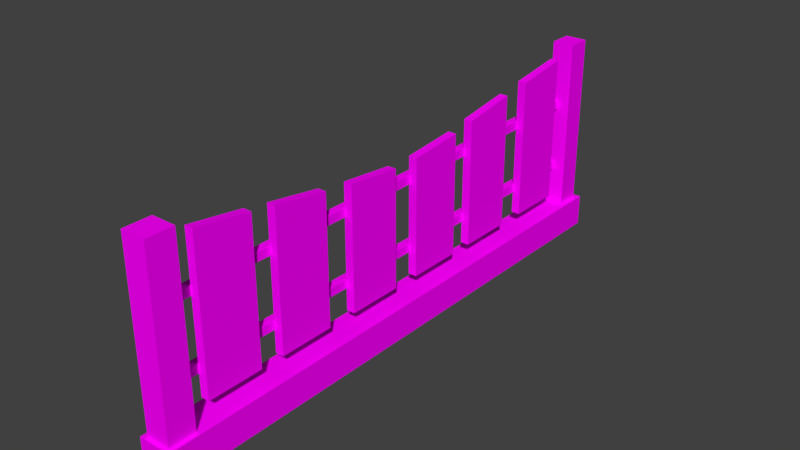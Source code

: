 # Source: fenceround.blend  (saved by Blender 2.79.0; exported with 4.5.12 LTS)
import bpy
from mathutils import Matrix  # noqa: F401  (used for matrix-valued properties, if any)

bpy.ops.wm.read_factory_settings(use_empty=True)
scene = bpy.context.scene
scene.name = 'Scene'

# ---- collections
col_collection_1 = bpy.data.collections.new('Collection 1'); scene.collection.children.link(col_collection_1)

# ---- images (referenced by path relative to the original .blend; pixels are not part of the script)
import os
ASSET_DIR = os.environ.get("B2B_ASSET_DIR", "")  # directory of the original .blend (textures are referenced by path, not embedded)
HERE = os.path.dirname(os.path.abspath(__file__))  # packed textures are extracted next to this script under _unpacked/

def load_image(name, relpath, width, height, colorspace="sRGB"):
    """Load a texture the original file referenced (path relative to the .blend, or extracted next to this script)."""
    p = next((c for c in (os.path.join(HERE, relpath), os.path.join(ASSET_DIR, relpath)) if relpath and os.path.exists(c)), "")
    if p:
        img = bpy.data.images.load(p, check_existing=True)
        img.name = name
    else:  # same state as the original file: an image datablock whose file is absent (Cycles renders it pink)
        img = bpy.data.images.new(name, width, height)
        img.source = "FILE"
        img.filepath = "//" + (relpath or name)
    img.colorspace_settings.name = colorspace
    return img
img_fenceround_png = load_image('fenceround.png', 'fenceround.png', 1024, 1024, 'sRGB')

# ---- materials (node trees are filled in below, after node groups)
mat_fenceroundmat = bpy.data.materials.new('fenceroundMat')
mat_fenceroundmat.alpha_threshold = 0.0
mat_fenceroundmat.roughness = 0.5

# ---- material node trees
mat_fenceroundmat.use_nodes = True; mat_fenceroundmat.node_tree.nodes.clear()
_N = mat_fenceroundmat.node_tree.nodes; _L = mat_fenceroundmat.node_tree.links
n0 = _N.new('ShaderNodeOutputMaterial'); n0.name = 'Material Output'; n0.location = (300, 300)
n1 = _N.new('ShaderNodeBsdfDiffuse'); n1.name = 'Diffuse BSDF'; n1.location = (10, 300)
n2 = _N.new('ShaderNodeTexImage'); n2.name = 'Image Texture'; n2.location = (-180, 300)
n2.width = 140
n2.image = img_fenceround_png
_L.new(n1.outputs[0], n0.inputs[0])
_L.new(n2.outputs[0], n1.inputs[0])
n0.is_active_output = True

# ---- world
world_world = bpy.data.worlds.new('World'); scene.world = world_world
world_world.color = (0.05088, 0.05088, 0.05088)
world_world.use_sun_shadow = False
world_world.sun_shadow_jitter_overblur = 0.0
world_world.cycles.sampling_method = 'MANUAL'

# ---- meshes
me_fenceround = bpy.data.meshes.new('fenceround')
me_fenceround.from_pydata([(-0.04172, -0.72, 0.0), (-0.04172, -0.72, 0.08151), (-0.04172, 0.72, 0.0), (-0.04172, 0.72, 0.08151), (0.04172, -0.72, 0.0), (0.04172, -0.72, 0.08151), (0.04172, 0.72, 0.0), (0.04172, 0.72, 0.08151), (-0.03101, -0.6425, 0.02038), (-0.03101, -0.7108, 0.02038), (-0.03101, -0.6425, 0.5251), (-0.03101, -0.7108, 0.5251), (0.03101, -0.6425, 0.02038), (0.03101, -0.7108, 0.02038), (0.03101, -0.6425, 0.5251), (0.03101, -0.7108, 0.5251), (-0.02798, 0.7075, 0.02038), (-0.02798, 0.6458, 0.02038), (-0.02798, 0.7075, 0.5251), (-0.02798, 0.6458, 0.5251), (0.02798, 0.7075, 0.02038), (0.02798, 0.6458, 0.02038), (0.02798, 0.7075, 0.5251), (0.02798, 0.6458, 0.5251), (-0.02506, -0.6796, 0.1768), (-0.02506, -0.6796, 0.1979), (-0.02506, 0.6796, 0.1768), (-0.02506, 0.6796, 0.1979), (-0.003433, -0.6796, 0.1768), (-0.003433, -0.6796, 0.1979), (-0.003433, 0.6796, 0.1768), (-0.003433, 0.6796, 0.1979), (-0.02506, -0.6796, 0.3489), (-0.02506, -0.6796, 0.37), (-0.02506, 0.6796, 0.3489), (-0.02506, 0.6796, 0.37), (-0.003433, -0.6796, 0.3489), (-0.003433, -0.6796, 0.37), (-0.003433, 0.6796, 0.3489), (-0.003433, 0.6796, 0.37), (-0.005722, -0.5946, 0.1195), (-0.005722, -0.5946, 0.495), (-0.005722, -0.4531, 0.1195), (-0.005722, -0.4531, 0.4749), (0.0159, -0.5946, 0.1195), (0.0159, -0.5946, 0.495), (0.0159, -0.4531, 0.1195), (0.0159, -0.4531, 0.4749), (-0.005722, -0.3928, 0.1195), (-0.005722, -0.3928, 0.4642), (-0.005722, -0.2513, 0.1195), (-0.005722, -0.2513, 0.4427), (0.0159, -0.3928, 0.1195), (0.0159, -0.3928, 0.4642), (0.0159, -0.2513, 0.1195), (0.0159, -0.2513, 0.4427), (-0.005722, -0.1747, 0.1195), (-0.005722, -0.1747, 0.4306), (-0.005722, -0.0332, 0.1195), (-0.005722, -0.0332, 0.4172), (0.0159, -0.1747, 0.1195), (0.0159, -0.1747, 0.4306), (0.0159, -0.0332, 0.1195), (0.0159, -0.0332, 0.4172), (0.01602, 0.1796, 0.4306), (0.01602, 0.1796, 0.1195), (0.01602, 0.03808, 0.4172), (0.01602, 0.03808, 0.1195), (-0.005604, 0.1796, 0.4306), (-0.005604, 0.1796, 0.1195), (-0.005604, 0.03808, 0.4172), (-0.005604, 0.03808, 0.1195), (-0.005604, 0.2399, 0.1195), (-0.005604, 0.2399, 0.4427), (-0.005604, 0.3814, 0.1195), (-0.005604, 0.3814, 0.4642), (0.01602, 0.2399, 0.1195), (0.01602, 0.2399, 0.4427), (0.01602, 0.3814, 0.1195), (0.01602, 0.3814, 0.4642), (-0.005604, 0.458, 0.1195), (-0.005604, 0.458, 0.4749), (-0.005604, 0.5995, 0.1195), (-0.005604, 0.5995, 0.495), (0.01602, 0.458, 0.1195), (0.01602, 0.458, 0.4749), (0.01602, 0.5995, 0.1195), (0.01602, 0.5995, 0.495)], [], [(0, 1, 3, 2), (2, 3, 7, 6), (6, 7, 5, 4), (4, 5, 1, 0), (2, 6, 4, 0), (7, 3, 1, 5), (8, 9, 11, 10), (10, 11, 15, 14), (14, 15, 13, 12), (10, 14, 12, 8), (15, 11, 9, 13), (16, 17, 19, 18), (18, 19, 23, 22), (22, 23, 21, 20), (18, 22, 20, 16), (23, 19, 17, 21), (24, 25, 27, 26), (30, 31, 29, 28), (26, 30, 28, 24), (31, 27, 25, 29), (32, 33, 35, 34), (38, 39, 37, 36), (34, 38, 36, 32), (39, 35, 33, 37), (40, 41, 43, 42), (42, 43, 47, 46), (46, 47, 45, 44), (44, 45, 41, 40), (42, 46, 44, 40), (47, 43, 41, 45), (48, 49, 51, 50), (50, 51, 55, 54), (54, 55, 53, 52), (52, 53, 49, 48), (50, 54, 52, 48), (55, 51, 49, 53), (56, 57, 59, 58), (58, 59, 63, 62), (62, 63, 61, 60), (60, 61, 57, 56), (58, 62, 60, 56), (63, 59, 57, 61), (69, 65, 67, 71), (69, 68, 64, 65), (71, 70, 68, 69), (67, 66, 70, 71), (64, 68, 70, 66), (65, 64, 66, 67), (72, 73, 75, 74), (74, 75, 79, 78), (78, 79, 77, 76), (76, 77, 73, 72), (74, 78, 76, 72), (79, 75, 73, 77), (80, 81, 83, 82), (82, 83, 87, 86), (86, 87, 85, 84), (84, 85, 81, 80), (82, 86, 84, 80), (87, 83, 81, 85)])
_uv = me_fenceround.uv_layers.new(name='UVMap')
_uv.uv.foreach_set('vector', [0.05217, 0.2055, 0.05217, 0.1548, 0.9478, 0.1548, 0.9478, 0.2055, 0.9997, 0.05217, 0.9997, 0.1029, 0.9478, 0.1029, 0.9478, 0.05217, 0.9478, 0.05217, 0.9478, 0.1029, 0.05217, 0.1029, 0.05217, 0.05217, 0.05217, 0.05217, 0.05217, 0.1029, 0.0002752, 0.1029, 0.0002753, 0.05217, 0.9478, 0.0002758, 0.9478, 0.05217, 0.05217, 0.05217, 0.05217, 0.0002752, 0.9478, 0.1029, 0.9478, 0.1548, 0.05217, 0.1548, 0.05217, 0.1029, 0.06811, 0.5533, 0.06811, 0.5026, 0.4798, 0.5026, 0.4798, 0.5533, 0.5265, 0.4058, 0.5265, 0.4565, 0.4798, 0.4565, 0.4798, 0.4058, 0.4798, 0.4058, 0.4798, 0.4565, 0.06811, 0.4565, 0.06811, 0.4058, 0.4798, 0.3598, 0.4798, 0.4058, 0.06811, 0.4058, 0.06811, 0.3598, 0.4798, 0.4565, 0.4798, 0.5026, 0.06811, 0.5026, 0.06811, 0.4565, 0.4809, 0.5025, 0.4809, 0.5528, 0.06917, 0.5528, 0.06917, 0.5025, 0.02353, 0.4569, 0.02353, 0.4066, 0.06917, 0.4066, 0.06917, 0.4569, 0.06917, 0.4569, 0.06917, 0.4066, 0.4809, 0.4066, 0.4809, 0.4569, 0.06917, 0.5025, 0.06917, 0.4569, 0.4809, 0.4569, 0.4809, 0.5025, 0.06917, 0.4066, 0.06917, 0.3609, 0.4809, 0.3609, 0.4809, 0.4066, 0.05411, 0.3055, 0.05414, 0.29, 0.9427, 0.29, 0.9427, 0.3055, 0.9428, 0.259, 0.9428, 0.2745, 0.05416, 0.2745, 0.05419, 0.259, 0.9428, 0.2435, 0.9428, 0.259, 0.05419, 0.259, 0.05422, 0.2435, 0.9428, 0.2745, 0.9427, 0.29, 0.05414, 0.29, 0.05416, 0.2745, 0.05404, 0.3055, 0.05407, 0.29, 0.9427, 0.29, 0.9426, 0.3055, 0.9427, 0.2589, 0.9427, 0.2744, 0.0541, 0.2744, 0.05412, 0.2589, 0.9428, 0.2434, 0.9427, 0.2589, 0.05412, 0.2589, 0.05415, 0.2434, 0.9427, 0.2744, 0.9427, 0.29, 0.05407, 0.29, 0.0541, 0.2744, 0.5787, 0.5179, 0.9423, 0.5179, 0.9423, 0.6549, 0.5787, 0.6549, 0.5787, 0.339, 0.9423, 0.339, 0.9423, 0.3599, 0.5787, 0.3599, 0.5787, 0.3599, 0.9423, 0.3599, 0.9423, 0.4969, 0.5787, 0.4969, 0.5787, 0.4969, 0.9423, 0.4969, 0.9423, 0.5179, 0.5787, 0.5179, 0.5577, 0.3599, 0.5787, 0.3599, 0.5787, 0.4969, 0.5577, 0.4969, 0.9423, 0.3599, 0.9633, 0.3599, 0.9633, 0.4969, 0.9423, 0.4969, 0.5783, 0.518, 0.942, 0.518, 0.942, 0.655, 0.5783, 0.655, 0.5783, 0.3391, 0.942, 0.3391, 0.942, 0.36, 0.5783, 0.36, 0.5783, 0.36, 0.942, 0.36, 0.942, 0.497, 0.5783, 0.497, 0.5783, 0.497, 0.942, 0.497, 0.942, 0.518, 0.5783, 0.518, 0.5573, 0.36, 0.5783, 0.36, 0.5783, 0.497, 0.5573, 0.497, 0.942, 0.36, 0.9629, 0.36, 0.9629, 0.497, 0.942, 0.497, 0.5786, 0.5181, 0.9423, 0.5181, 0.9423, 0.655, 0.5786, 0.655, 0.5786, 0.3392, 0.9423, 0.3392, 0.9423, 0.3601, 0.5786, 0.3601, 0.5786, 0.3601, 0.9423, 0.3601, 0.9423, 0.4971, 0.5786, 0.4971, 0.5786, 0.4971, 0.9423, 0.4971, 0.9423, 0.5181, 0.5786, 0.5181, 0.5576, 0.3601, 0.5786, 0.3601, 0.5786, 0.4971, 0.5576, 0.4971, 0.9423, 0.3601, 0.9632, 0.3601, 0.9632, 0.4971, 0.9423, 0.4971, 0.963, 0.497, 0.9421, 0.497, 0.9421, 0.36, 0.963, 0.36, 0.9421, 0.5179, 0.5784, 0.5179, 0.5784, 0.497, 0.9421, 0.497, 0.9421, 0.6549, 0.5784, 0.6549, 0.5784, 0.5179, 0.9421, 0.5179, 0.9421, 0.36, 0.5784, 0.36, 0.5784, 0.339, 0.9421, 0.339, 0.5784, 0.497, 0.5574, 0.497, 0.5574, 0.36, 0.5784, 0.36, 0.9421, 0.497, 0.5784, 0.497, 0.5784, 0.36, 0.9421, 0.36, 0.9421, 0.655, 0.5784, 0.655, 0.5784, 0.518, 0.9421, 0.518, 0.9421, 0.518, 0.5784, 0.518, 0.5784, 0.4971, 0.9421, 0.4971, 0.9421, 0.4971, 0.5784, 0.4971, 0.5784, 0.3601, 0.9421, 0.3601, 0.9421, 0.3601, 0.5784, 0.3601, 0.5784, 0.3391, 0.9421, 0.3391, 0.963, 0.4971, 0.9421, 0.4971, 0.9421, 0.3601, 0.963, 0.3601, 0.5784, 0.4971, 0.5575, 0.4971, 0.5575, 0.3601, 0.5784, 0.3601, 0.9424, 0.655, 0.5787, 0.655, 0.5787, 0.518, 0.9424, 0.518, 0.9424, 0.518, 0.5787, 0.518, 0.5787, 0.4971, 0.9424, 0.4971, 0.9424, 0.4971, 0.5787, 0.4971, 0.5787, 0.3601, 0.9424, 0.3601, 0.9424, 0.3601, 0.5787, 0.3601, 0.5787, 0.3391, 0.9424, 0.3391, 0.9633, 0.4971, 0.9424, 0.4971, 0.9424, 0.3601, 0.9633, 0.3601, 0.5787, 0.4971, 0.5578, 0.4971, 0.5578, 0.3601, 0.5787, 0.3601])
me_fenceround.materials.append(mat_fenceroundmat)
me_fenceround.use_remesh_preserve_volume = False
me_fenceround.use_remesh_preserve_attributes = False
me_fenceround.use_mirror_vertex_groups = False
me_fenceround.update()

# ---- objects
ob_fenceround = bpy.data.objects.new('fenceround', me_fenceround)

# ---- transforms, parenting, visibility, modifiers, constraints
ob_fenceround.location = (0.0, 0.0, 0.0)
ob_fenceround.lineart.crease_threshold = 0.0

# ---- collection membership
col_collection_1.objects.link(ob_fenceround)

# ---- scene / render settings (as saved in the file)
scene.frame_start = 1; scene.frame_end = 250; scene.frame_set(1)
scene.render.engine = 'CYCLES'
scene.render.resolution_percentage = 50
scene.render.dither_intensity = 0.0
scene.cycles.use_denoising = False
scene.cycles.samples = 128
scene.cycles.sampling_pattern = 'TABULATED_SOBOL'
scene.cycles.use_adaptive_sampling = False
scene.cycles.use_light_tree = False
scene.cycles.blur_glossy = 0.0
scene.cycles.sample_clamp_indirect = 0.0
scene.view_settings.view_transform = 'Standard'
bpy.context.view_layer.update()

# ---- added for rendering (the .blend has no active camera and no usable light): camera, sun
cam_auto = bpy.data.cameras.new('AutoCamera')
cam_auto.lens = 50.0
cam_auto.sensor_width = 36.0
cam_auto.clip_end = 1000.0
ob_auto_camera = bpy.data.objects.new('AutoCamera', cam_auto)
scene.collection.objects.link(ob_auto_camera)
ob_auto_camera.location = (1.42033, -1.70439, 1.39883)
ob_auto_camera.rotation_euler = (1.09748, -7.21219e-08, 0.694738)
scene.camera = ob_auto_camera
light_auto_sun = bpy.data.lights.new('AutoSun', 'SUN')
light_auto_sun.energy = 3.0
light_auto_sun.angle = 0.0523599
ob_auto_sun = bpy.data.objects.new('AutoSun', light_auto_sun)
scene.collection.objects.link(ob_auto_sun)
ob_auto_sun.rotation_euler = (0.872665, 0.174533, 0.523599)
bpy.context.view_layer.update()

